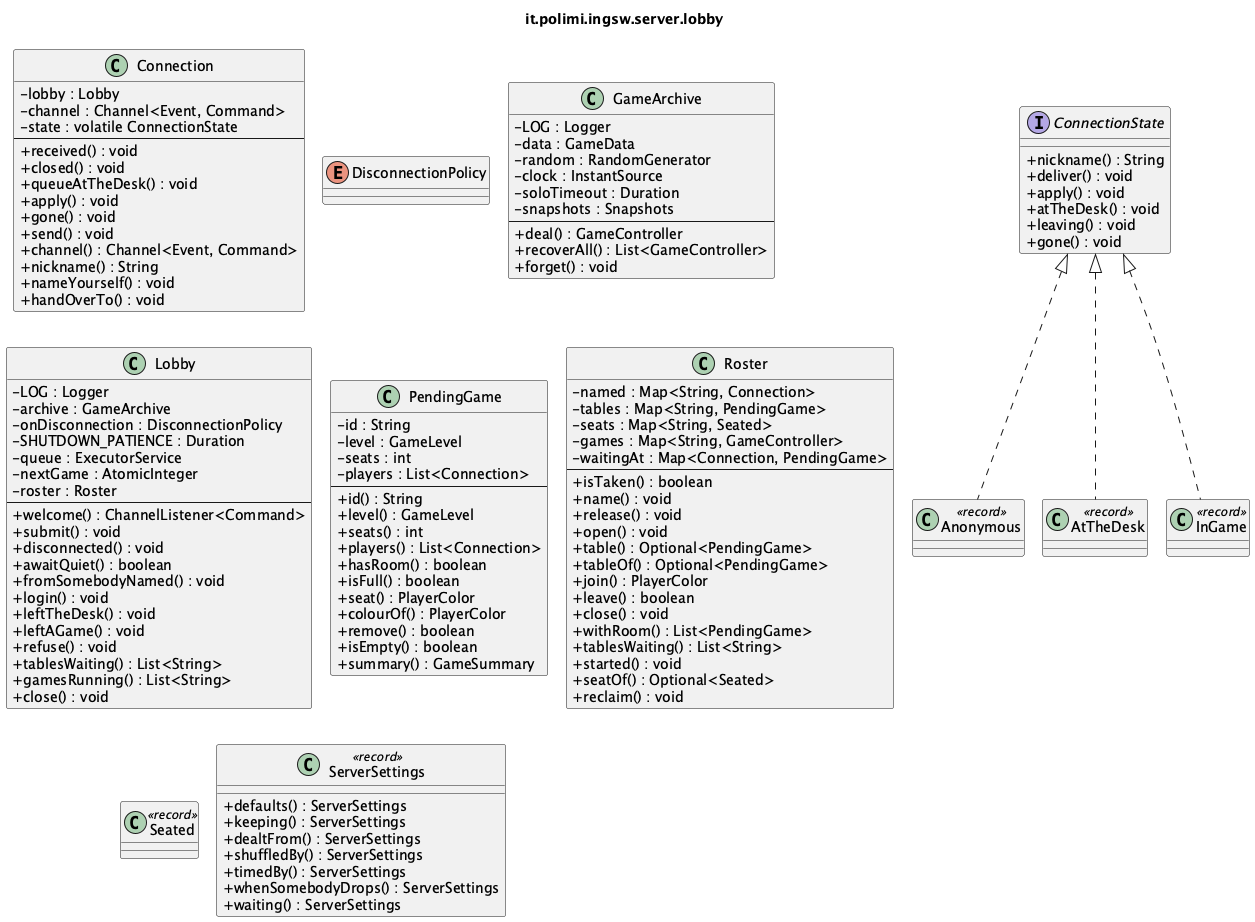

The diagram above was rendered by PlantUML. Its source (embedded in the PNG):
@startuml it_polimi_ingsw_server_lobby
' Generated by tools/uml/generate-detailed.py. Do not edit by hand.
!pragma layout smetana
skinparam shadowing false
skinparam classAttributeIconSize 0
title it.polimi.ingsw.server.lobby

class Connection {
  -lobby : Lobby
  -channel : Channel<Event, Command>
  -state : volatile ConnectionState
  --
  +received() : void
  +closed() : void
  +queueAtTheDesk() : void
  +apply() : void
  +gone() : void
  +send() : void
  +channel() : Channel<Event, Command>
  +nickname() : String
  +nameYourself() : void
  +handOverTo() : void
}
interface ConnectionState {
  +nickname() : String
  +deliver() : void
  +apply() : void
  +atTheDesk() : void
  +leaving() : void
  +gone() : void
}
class Anonymous <<record>> {
}
class AtTheDesk <<record>> {
}
class InGame <<record>> {
}
enum DisconnectionPolicy {
}
class GameArchive {
  -LOG : Logger
  -data : GameData
  -random : RandomGenerator
  -clock : InstantSource
  -soloTimeout : Duration
  -snapshots : Snapshots
  --
  +deal() : GameController
  +recoverAll() : List<GameController>
  +forget() : void
}
class Lobby {
  -LOG : Logger
  -archive : GameArchive
  -onDisconnection : DisconnectionPolicy
  -SHUTDOWN_PATIENCE : Duration
  -queue : ExecutorService
  -nextGame : AtomicInteger
  -roster : Roster
  --
  +welcome() : ChannelListener<Command>
  +submit() : void
  +disconnected() : void
  +awaitQuiet() : boolean
  +fromSomebodyNamed() : void
  +login() : void
  +leftTheDesk() : void
  +leftAGame() : void
  +refuse() : void
  +tablesWaiting() : List<String>
  +gamesRunning() : List<String>
  +close() : void
}
class PendingGame {
  -id : String
  -level : GameLevel
  -seats : int
  -players : List<Connection>
  --
  +id() : String
  +level() : GameLevel
  +seats() : int
  +players() : List<Connection>
  +hasRoom() : boolean
  +isFull() : boolean
  +seat() : PlayerColor
  +colourOf() : PlayerColor
  +remove() : boolean
  +isEmpty() : boolean
  +summary() : GameSummary
}
class Roster {
  -named : Map<String, Connection>
  -tables : Map<String, PendingGame>
  -seats : Map<String, Seated>
  -games : Map<String, GameController>
  -waitingAt : Map<Connection, PendingGame>
  --
  +isTaken() : boolean
  +name() : void
  +release() : void
  +open() : void
  +table() : Optional<PendingGame>
  +tableOf() : Optional<PendingGame>
  +join() : PlayerColor
  +leave() : boolean
  +close() : void
  +withRoom() : List<PendingGame>
  +tablesWaiting() : List<String>
  +started() : void
  +seatOf() : Optional<Seated>
  +reclaim() : void
}
class Seated <<record>> {
}
class ServerSettings <<record>> {
  +defaults() : ServerSettings
  +keeping() : ServerSettings
  +dealtFrom() : ServerSettings
  +shuffledBy() : ServerSettings
  +timedBy() : ServerSettings
  +whenSomebodyDrops() : ServerSettings
  +waiting() : ServerSettings
}

ConnectionState <|.. Anonymous
ConnectionState <|.. AtTheDesk
ConnectionState <|.. InGame
@enduml